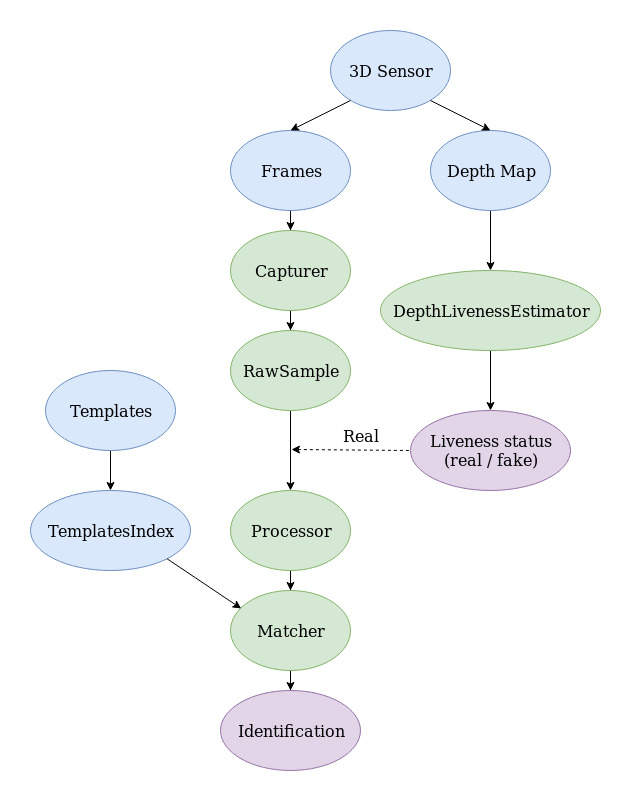

The diagram above was exported from draw.io. Its source (the exported page's mxGraphModel, read from the mxfile embedded in the PNG):
<mxGraphModel dx="1798" dy="496" grid="1" gridSize="10" guides="1" tooltips="1" connect="1" arrows="1" fold="1" page="1" pageScale="1" pageWidth="850" pageHeight="1100" math="0" shadow="0">
  <root>
    <mxCell id="0" />
    <mxCell id="1" parent="0" />
    <mxCell id="QKusTzwqdnd34Nq1oMuX-1" value="&lt;font style=&quot;font-size: 16px&quot;&gt;3D Sensor&lt;/font&gt;" style="ellipse;whiteSpace=wrap;html=1;fillColor=#dae8fc;strokeColor=#6c8ebf;" parent="1" vertex="1">
      <mxGeometry x="200" y="40" width="120" height="80" as="geometry" />
    </mxCell>
    <mxCell id="QKusTzwqdnd34Nq1oMuX-17" value="" style="edgeStyle=orthogonalEdgeStyle;rounded=0;orthogonalLoop=1;jettySize=auto;html=1;startArrow=none;startFill=0;endArrow=classic;endFill=1;targetPerimeterSpacing=0;" parent="1" source="QKusTzwqdnd34Nq1oMuX-2" target="QKusTzwqdnd34Nq1oMuX-4" edge="1">
      <mxGeometry relative="1" as="geometry" />
    </mxCell>
    <mxCell id="QKusTzwqdnd34Nq1oMuX-2" value="&lt;font style=&quot;font-size: 16px&quot;&gt;Frames&lt;/font&gt;" style="ellipse;whiteSpace=wrap;html=1;fillColor=#dae8fc;strokeColor=#6c8ebf;" parent="1" vertex="1">
      <mxGeometry x="100" y="140" width="120" height="80" as="geometry" />
    </mxCell>
    <mxCell id="QKusTzwqdnd34Nq1oMuX-16" value="" style="edgeStyle=orthogonalEdgeStyle;rounded=0;orthogonalLoop=1;jettySize=auto;html=1;startArrow=none;startFill=0;endArrow=classic;endFill=1;targetPerimeterSpacing=0;" parent="1" source="QKusTzwqdnd34Nq1oMuX-3" target="QKusTzwqdnd34Nq1oMuX-14" edge="1">
      <mxGeometry relative="1" as="geometry" />
    </mxCell>
    <mxCell id="QKusTzwqdnd34Nq1oMuX-3" value="&lt;font style=&quot;font-size: 16px&quot;&gt;Depth Map&lt;/font&gt;" style="ellipse;whiteSpace=wrap;html=1;fillColor=#dae8fc;strokeColor=#6c8ebf;" parent="1" vertex="1">
      <mxGeometry x="300" y="140" width="120" height="80" as="geometry" />
    </mxCell>
    <mxCell id="QKusTzwqdnd34Nq1oMuX-18" value="" style="edgeStyle=orthogonalEdgeStyle;rounded=0;orthogonalLoop=1;jettySize=auto;html=1;startArrow=none;startFill=0;endArrow=classic;endFill=1;targetPerimeterSpacing=0;" parent="1" source="QKusTzwqdnd34Nq1oMuX-4" target="QKusTzwqdnd34Nq1oMuX-5" edge="1">
      <mxGeometry relative="1" as="geometry" />
    </mxCell>
    <mxCell id="QKusTzwqdnd34Nq1oMuX-4" value="&lt;font style=&quot;font-size: 16px&quot;&gt;Capturer&lt;/font&gt;" style="ellipse;whiteSpace=wrap;html=1;fillColor=#d5e8d4;strokeColor=#82b366;" parent="1" vertex="1">
      <mxGeometry x="100" y="240" width="120" height="80" as="geometry" />
    </mxCell>
    <mxCell id="QKusTzwqdnd34Nq1oMuX-10" value="" style="edgeStyle=orthogonalEdgeStyle;rounded=0;orthogonalLoop=1;jettySize=auto;html=1;" parent="1" source="QKusTzwqdnd34Nq1oMuX-5" target="QKusTzwqdnd34Nq1oMuX-6" edge="1">
      <mxGeometry relative="1" as="geometry" />
    </mxCell>
    <mxCell id="QKusTzwqdnd34Nq1oMuX-5" value="&lt;font style=&quot;font-size: 16px&quot;&gt;RawSample&lt;/font&gt;" style="ellipse;whiteSpace=wrap;html=1;fillColor=#d5e8d4;strokeColor=#82b366;" parent="1" vertex="1">
      <mxGeometry x="100" y="340" width="120" height="80" as="geometry" />
    </mxCell>
    <mxCell id="QKusTzwqdnd34Nq1oMuX-19" value="" style="edgeStyle=orthogonalEdgeStyle;rounded=0;orthogonalLoop=1;jettySize=auto;html=1;startArrow=none;startFill=0;endArrow=classic;endFill=1;targetPerimeterSpacing=0;" parent="1" source="QKusTzwqdnd34Nq1oMuX-6" target="QKusTzwqdnd34Nq1oMuX-7" edge="1">
      <mxGeometry relative="1" as="geometry" />
    </mxCell>
    <mxCell id="QKusTzwqdnd34Nq1oMuX-6" value="&lt;font style=&quot;font-size: 16px&quot;&gt;Processor&lt;/font&gt;" style="ellipse;whiteSpace=wrap;html=1;fillColor=#d5e8d4;strokeColor=#82b366;" parent="1" vertex="1">
      <mxGeometry x="100" y="500" width="120" height="80" as="geometry" />
    </mxCell>
    <mxCell id="QKusTzwqdnd34Nq1oMuX-20" value="" style="edgeStyle=orthogonalEdgeStyle;rounded=0;orthogonalLoop=1;jettySize=auto;html=1;startArrow=none;startFill=0;endArrow=classic;endFill=1;targetPerimeterSpacing=0;" parent="1" source="QKusTzwqdnd34Nq1oMuX-7" target="QKusTzwqdnd34Nq1oMuX-8" edge="1">
      <mxGeometry relative="1" as="geometry" />
    </mxCell>
    <mxCell id="QKusTzwqdnd34Nq1oMuX-7" value="&lt;font style=&quot;font-size: 16px&quot;&gt;Matcher&lt;/font&gt;" style="ellipse;whiteSpace=wrap;html=1;fillColor=#d5e8d4;strokeColor=#82b366;" parent="1" vertex="1">
      <mxGeometry x="100" y="600" width="120" height="80" as="geometry" />
    </mxCell>
    <mxCell id="QKusTzwqdnd34Nq1oMuX-8" value="&lt;font style=&quot;font-size: 16px&quot;&gt;Identification&lt;/font&gt;" style="ellipse;whiteSpace=wrap;html=1;fillColor=#e1d5e7;strokeColor=#9673a6;" parent="1" vertex="1">
      <mxGeometry x="90" y="700" width="140" height="80" as="geometry" />
    </mxCell>
    <mxCell id="QKusTzwqdnd34Nq1oMuX-9" value="&lt;font style=&quot;font-size: 16px&quot;&gt;TemplatesIndex&lt;/font&gt;" style="ellipse;whiteSpace=wrap;html=1;fillColor=#dae8fc;strokeColor=#6c8ebf;" parent="1" vertex="1">
      <mxGeometry x="-100" y="500" width="160" height="80" as="geometry" />
    </mxCell>
    <mxCell id="QKusTzwqdnd34Nq1oMuX-11" value="&lt;font style=&quot;font-size: 16px&quot;&gt;Liveness status (real / fake)&lt;/font&gt;" style="ellipse;whiteSpace=wrap;html=1;fillColor=#e1d5e7;strokeColor=#9673a6;" parent="1" vertex="1">
      <mxGeometry x="280" y="420" width="160" height="80" as="geometry" />
    </mxCell>
    <mxCell id="QKusTzwqdnd34Nq1oMuX-12" value="" style="endArrow=none;dashed=1;html=1;targetPerimeterSpacing=0;entryX=0;entryY=0.5;entryDx=0;entryDy=0;endFill=0;startArrow=classic;startFill=1;" parent="1" target="QKusTzwqdnd34Nq1oMuX-11" edge="1">
      <mxGeometry width="50" height="50" relative="1" as="geometry">
        <mxPoint x="161" y="459" as="sourcePoint" />
        <mxPoint x="280" y="461" as="targetPoint" />
        <Array as="points" />
      </mxGeometry>
    </mxCell>
    <mxCell id="QKusTzwqdnd34Nq1oMuX-13" value="&lt;font style=&quot;font-size: 16px&quot;&gt;Real&lt;/font&gt;" style="text;html=1;strokeColor=none;fillColor=none;align=center;verticalAlign=middle;whiteSpace=wrap;rounded=0;" parent="1" vertex="1">
      <mxGeometry x="210" y="430" width="40" height="30" as="geometry" />
    </mxCell>
    <mxCell id="QKusTzwqdnd34Nq1oMuX-21" value="" style="edgeStyle=orthogonalEdgeStyle;rounded=0;orthogonalLoop=1;jettySize=auto;html=1;startArrow=none;startFill=0;endArrow=classic;endFill=1;targetPerimeterSpacing=0;" parent="1" source="QKusTzwqdnd34Nq1oMuX-14" target="QKusTzwqdnd34Nq1oMuX-11" edge="1">
      <mxGeometry relative="1" as="geometry" />
    </mxCell>
    <mxCell id="QKusTzwqdnd34Nq1oMuX-14" value="&lt;font style=&quot;font-size: 16px&quot;&gt;DepthLivenessEstimator&lt;/font&gt;" style="ellipse;whiteSpace=wrap;html=1;fillColor=#d5e8d4;strokeColor=#82b366;" parent="1" vertex="1">
      <mxGeometry x="250" y="280" width="220" height="80" as="geometry" />
    </mxCell>
    <mxCell id="QKusTzwqdnd34Nq1oMuX-22" value="" style="endArrow=classic;html=1;entryX=0.5;entryY=0;entryDx=0;entryDy=0;" parent="1" target="QKusTzwqdnd34Nq1oMuX-2" edge="1">
      <mxGeometry width="50" height="50" relative="1" as="geometry">
        <mxPoint x="220" y="110" as="sourcePoint" />
        <mxPoint x="190" y="135" as="targetPoint" />
      </mxGeometry>
    </mxCell>
    <mxCell id="QKusTzwqdnd34Nq1oMuX-23" value="" style="endArrow=classic;html=1;entryX=0.5;entryY=0;entryDx=0;entryDy=0;" parent="1" target="QKusTzwqdnd34Nq1oMuX-3" edge="1">
      <mxGeometry width="50" height="50" relative="1" as="geometry">
        <mxPoint x="300" y="110" as="sourcePoint" />
        <mxPoint x="330" y="140" as="targetPoint" />
      </mxGeometry>
    </mxCell>
    <mxCell id="QKusTzwqdnd34Nq1oMuX-24" value="" style="endArrow=classic;html=1;entryX=0.089;entryY=0.225;entryDx=0;entryDy=0;entryPerimeter=0;exitX=1;exitY=1;exitDx=0;exitDy=0;" parent="1" source="QKusTzwqdnd34Nq1oMuX-9" target="QKusTzwqdnd34Nq1oMuX-7" edge="1">
      <mxGeometry width="50" height="50" relative="1" as="geometry">
        <mxPoint x="40" y="570" as="sourcePoint" />
        <mxPoint x="100" y="610" as="targetPoint" />
      </mxGeometry>
    </mxCell>
    <mxCell id="F7Yra1P8-Qd9N8IL_Gb1-2" value="" style="edgeStyle=orthogonalEdgeStyle;rounded=0;orthogonalLoop=1;jettySize=auto;html=1;" edge="1" parent="1" source="F7Yra1P8-Qd9N8IL_Gb1-1" target="QKusTzwqdnd34Nq1oMuX-9">
      <mxGeometry relative="1" as="geometry" />
    </mxCell>
    <mxCell id="F7Yra1P8-Qd9N8IL_Gb1-1" value="&lt;font style=&quot;font-size: 16px&quot;&gt;Templates&lt;/font&gt;" style="ellipse;whiteSpace=wrap;html=1;fillColor=#dae8fc;strokeColor=#6c8ebf;" vertex="1" parent="1">
      <mxGeometry x="-85" y="380" width="130" height="80" as="geometry" />
    </mxCell>
  </root>
</mxGraphModel>